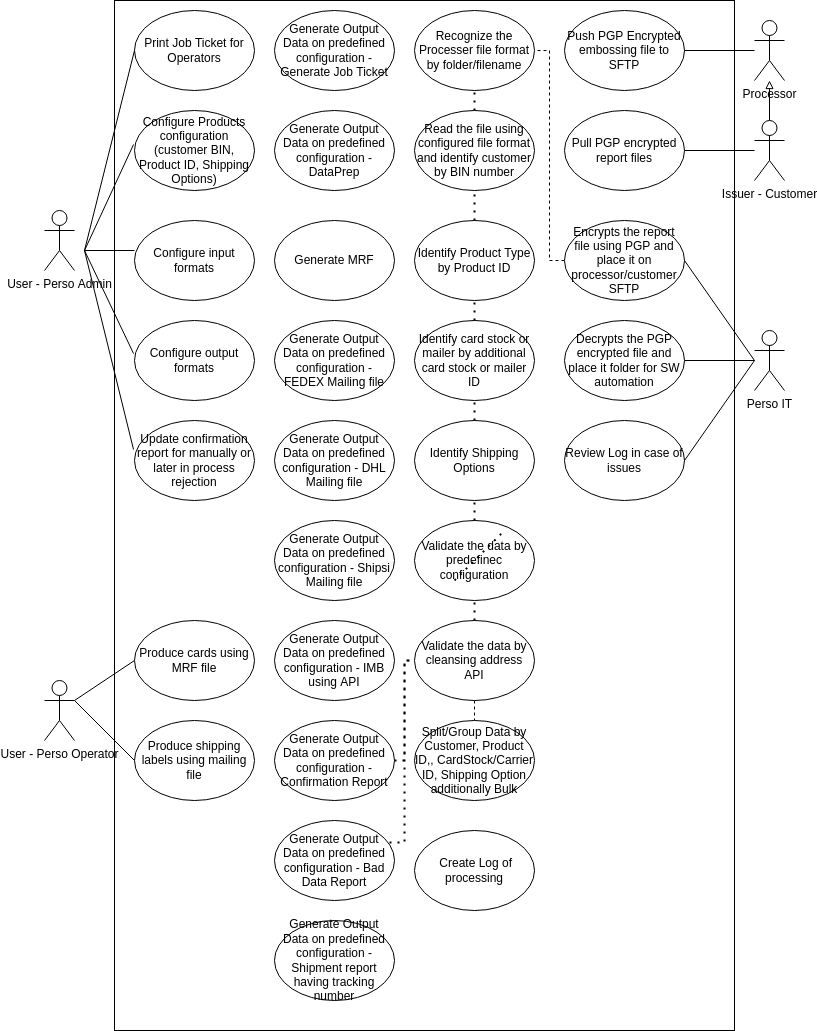

The diagram above was exported from draw.io. Its source (the exported page's mxGraphModel, read from the mxfile embedded in the PNG):
<mxGraphModel dx="1049" dy="916" grid="1" gridSize="10" guides="1" tooltips="1" connect="1" arrows="1" fold="1" page="1" pageScale="1" pageWidth="850" pageHeight="1100" math="0" shadow="0">
  <root>
    <mxCell id="0" />
    <mxCell id="1" parent="0" />
    <mxCell id="58" style="rounded=0;html=1;exitX=0.5;exitY=0.5;exitDx=0;exitDy=0;exitPerimeter=0;strokeColor=none;" edge="1" parent="1" source="16" target="23">
      <mxGeometry relative="1" as="geometry" />
    </mxCell>
    <object label="Processor" Processor="Processor" id="16">
      <mxCell style="shape=umlActor;verticalLabelPosition=bottom;verticalAlign=top;html=1;outlineConnect=0;" parent="1" vertex="1">
        <mxGeometry x="760" y="40" width="30" height="60" as="geometry" />
      </mxCell>
    </object>
    <mxCell id="17" value="Perso IT&lt;br&gt;" style="shape=umlActor;verticalLabelPosition=bottom;verticalAlign=top;html=1;outlineConnect=0;" parent="1" vertex="1">
      <mxGeometry x="760" y="350" width="30" height="60" as="geometry" />
    </mxCell>
    <mxCell id="25" style="edgeStyle=none;html=1;exitX=0.5;exitY=0.5;exitDx=0;exitDy=0;exitPerimeter=0;endArrow=block;endFill=0;" edge="1" parent="1" source="18" target="16">
      <mxGeometry relative="1" as="geometry" />
    </mxCell>
    <mxCell id="18" value="Issuer - Customer&lt;br&gt;" style="shape=umlActor;verticalLabelPosition=bottom;verticalAlign=top;html=1;outlineConnect=0;" vertex="1" parent="1">
      <mxGeometry x="760" y="140" width="30" height="60" as="geometry" />
    </mxCell>
    <mxCell id="19" value="User - Perso Operator&lt;br&gt;" style="shape=umlActor;verticalLabelPosition=bottom;verticalAlign=top;html=1;outlineConnect=0;" vertex="1" parent="1">
      <mxGeometry x="50" y="700" width="30" height="60" as="geometry" />
    </mxCell>
    <mxCell id="23" value="Push PGP Encrypted embossing file to SFTP" style="ellipse;whiteSpace=wrap;html=1;" vertex="1" parent="1">
      <mxGeometry x="570" y="30" width="120" height="80" as="geometry" />
    </mxCell>
    <mxCell id="24" value="Decrypts the PGP encrypted file and place it folder for SW automation" style="ellipse;whiteSpace=wrap;html=1;" vertex="1" parent="1">
      <mxGeometry x="570" y="340" width="120" height="80" as="geometry" />
    </mxCell>
    <mxCell id="28" value="Recognize the Processer file format by folder/filename" style="ellipse;whiteSpace=wrap;html=1;" vertex="1" parent="1">
      <mxGeometry x="420" y="30" width="120" height="80" as="geometry" />
    </mxCell>
    <mxCell id="29" value="Read the file using configured file format and identify customer by BIN number" style="ellipse;whiteSpace=wrap;html=1;" vertex="1" parent="1">
      <mxGeometry x="420" y="130" width="120" height="80" as="geometry" />
    </mxCell>
    <mxCell id="30" value="Identify Product Type by Product ID" style="ellipse;whiteSpace=wrap;html=1;" vertex="1" parent="1">
      <mxGeometry x="420" y="240" width="120" height="80" as="geometry" />
    </mxCell>
    <mxCell id="31" value="Identify card stock or mailer by additional card stock or mailer ID" style="ellipse;whiteSpace=wrap;html=1;" vertex="1" parent="1">
      <mxGeometry x="420" y="340" width="120" height="80" as="geometry" />
    </mxCell>
    <mxCell id="36" value="Validate the data by predefinec configuration" style="ellipse;whiteSpace=wrap;html=1;" vertex="1" parent="1">
      <mxGeometry x="420" y="540" width="120" height="80" as="geometry" />
    </mxCell>
    <mxCell id="39" value="Generate Output Data on predefined configuration - DataPrep" style="ellipse;whiteSpace=wrap;html=1;" vertex="1" parent="1">
      <mxGeometry x="280" y="130" width="120" height="80" as="geometry" />
    </mxCell>
    <mxCell id="40" value="Generate Output Data on predefined configuration - FEDEX Mailing file" style="ellipse;whiteSpace=wrap;html=1;" vertex="1" parent="1">
      <mxGeometry x="280" y="340" width="120" height="80" as="geometry" />
    </mxCell>
    <mxCell id="41" value="Generate Output Data on predefined configuration - Confirmation Report" style="ellipse;whiteSpace=wrap;html=1;" vertex="1" parent="1">
      <mxGeometry x="280" y="740" width="120" height="80" as="geometry" />
    </mxCell>
    <mxCell id="42" value="&amp;nbsp;Create Log of processing" style="ellipse;whiteSpace=wrap;html=1;" vertex="1" parent="1">
      <mxGeometry x="420" y="850" width="120" height="80" as="geometry" />
    </mxCell>
    <mxCell id="43" value="Generate Output Data on predefined configuration - Generate Job Ticket" style="ellipse;whiteSpace=wrap;html=1;" vertex="1" parent="1">
      <mxGeometry x="280" y="30" width="120" height="80" as="geometry" />
    </mxCell>
    <mxCell id="101" style="edgeStyle=orthogonalEdgeStyle;rounded=0;html=1;exitX=0.5;exitY=1;exitDx=0;exitDy=0;entryX=0.5;entryY=0;entryDx=0;entryDy=0;dashed=1;endArrow=none;endFill=0;" edge="1" parent="1" source="46" target="52">
      <mxGeometry relative="1" as="geometry" />
    </mxCell>
    <mxCell id="46" value="Validate the data by cleansing address API" style="ellipse;whiteSpace=wrap;html=1;" vertex="1" parent="1">
      <mxGeometry x="420" y="640" width="120" height="80" as="geometry" />
    </mxCell>
    <mxCell id="47" value="Generate Output Data on predefined configuration - DHL Mailing file" style="ellipse;whiteSpace=wrap;html=1;" vertex="1" parent="1">
      <mxGeometry x="280" y="440" width="120" height="80" as="geometry" />
    </mxCell>
    <mxCell id="48" value="Generate Output Data on predefined configuration - Shipsi Mailing file" style="ellipse;whiteSpace=wrap;html=1;" vertex="1" parent="1">
      <mxGeometry x="280" y="540" width="120" height="80" as="geometry" />
    </mxCell>
    <mxCell id="49" value="Generate Output Data on predefined configuration - IMB using API" style="ellipse;whiteSpace=wrap;html=1;" vertex="1" parent="1">
      <mxGeometry x="280" y="640" width="120" height="80" as="geometry" />
    </mxCell>
    <mxCell id="50" value="Generate Output Data on predefined configuration - Bad Data&amp;nbsp;Report" style="ellipse;whiteSpace=wrap;html=1;" vertex="1" parent="1">
      <mxGeometry x="280" y="840" width="120" height="80" as="geometry" />
    </mxCell>
    <mxCell id="51" value="Generate Output Data on predefined configuration - Shipment report having tracking number" style="ellipse;whiteSpace=wrap;html=1;" vertex="1" parent="1">
      <mxGeometry x="280" y="940" width="120" height="80" as="geometry" />
    </mxCell>
    <mxCell id="52" value="Split/Group Data by Customer, Product ID,, CardStock/Carrier ID, Shipping Option additionally Bulk&lt;br&gt;" style="ellipse;whiteSpace=wrap;html=1;" vertex="1" parent="1">
      <mxGeometry x="420" y="740" width="120" height="80" as="geometry" />
    </mxCell>
    <mxCell id="53" value="Identify Shipping Options" style="ellipse;whiteSpace=wrap;html=1;" vertex="1" parent="1">
      <mxGeometry x="420" y="440" width="120" height="80" as="geometry" />
    </mxCell>
    <mxCell id="54" value="Generate MRF" style="ellipse;whiteSpace=wrap;html=1;" vertex="1" parent="1">
      <mxGeometry x="280" y="240" width="120" height="80" as="geometry" />
    </mxCell>
    <mxCell id="55" value="Pull PGP encrypted report files" style="ellipse;whiteSpace=wrap;html=1;" vertex="1" parent="1">
      <mxGeometry x="570" y="130" width="120" height="80" as="geometry" />
    </mxCell>
    <mxCell id="62" value="" style="endArrow=none;html=1;rounded=0;exitX=1;exitY=0.5;exitDx=0;exitDy=0;" edge="1" parent="1" source="23" target="16">
      <mxGeometry width="50" height="50" relative="1" as="geometry">
        <mxPoint x="610" y="260" as="sourcePoint" />
        <mxPoint x="660" y="210" as="targetPoint" />
      </mxGeometry>
    </mxCell>
    <mxCell id="63" value="" style="endArrow=none;html=1;rounded=0;exitX=1;exitY=0.5;exitDx=0;exitDy=0;" edge="1" parent="1" source="55" target="18">
      <mxGeometry width="50" height="50" relative="1" as="geometry">
        <mxPoint x="730" y="149.5" as="sourcePoint" />
        <mxPoint x="800" y="149.5" as="targetPoint" />
      </mxGeometry>
    </mxCell>
    <mxCell id="64" value="" style="endArrow=none;html=1;rounded=0;exitX=1;exitY=0.5;exitDx=0;exitDy=0;" edge="1" parent="1" source="24" target="17">
      <mxGeometry width="50" height="50" relative="1" as="geometry">
        <mxPoint x="690" y="390" as="sourcePoint" />
        <mxPoint x="910" y="390" as="targetPoint" />
      </mxGeometry>
    </mxCell>
    <mxCell id="72" style="edgeStyle=orthogonalEdgeStyle;rounded=0;html=1;exitX=0;exitY=0.5;exitDx=0;exitDy=0;entryX=1;entryY=0.5;entryDx=0;entryDy=0;endArrow=none;endFill=0;dashed=1;" edge="1" parent="1" source="65" target="28">
      <mxGeometry relative="1" as="geometry" />
    </mxCell>
    <mxCell id="65" value="Encrypts the report file using PGP and place it on processor/customer SFTP" style="ellipse;whiteSpace=wrap;html=1;" vertex="1" parent="1">
      <mxGeometry x="570" y="240" width="120" height="80" as="geometry" />
    </mxCell>
    <mxCell id="66" value="" style="endArrow=none;html=1;rounded=0;exitX=1;exitY=0.5;exitDx=0;exitDy=0;" edge="1" parent="1" source="65">
      <mxGeometry width="50" height="50" relative="1" as="geometry">
        <mxPoint x="700" y="390" as="sourcePoint" />
        <mxPoint x="760" y="380" as="targetPoint" />
      </mxGeometry>
    </mxCell>
    <mxCell id="67" value="Review Log in case of issues" style="ellipse;whiteSpace=wrap;html=1;" vertex="1" parent="1">
      <mxGeometry x="570" y="440" width="120" height="80" as="geometry" />
    </mxCell>
    <mxCell id="68" value="" style="endArrow=none;html=1;rounded=0;exitX=1;exitY=0.5;exitDx=0;exitDy=0;" edge="1" parent="1" source="67">
      <mxGeometry width="50" height="50" relative="1" as="geometry">
        <mxPoint x="700" y="390" as="sourcePoint" />
        <mxPoint x="760" y="380" as="targetPoint" />
      </mxGeometry>
    </mxCell>
    <mxCell id="73" value="User - Perso Admin&lt;br&gt;" style="shape=umlActor;verticalLabelPosition=bottom;verticalAlign=top;html=1;outlineConnect=0;" vertex="1" parent="1">
      <mxGeometry x="50" y="230" width="30" height="60" as="geometry" />
    </mxCell>
    <mxCell id="75" value="Print Job Ticket for Operators" style="ellipse;whiteSpace=wrap;html=1;" vertex="1" parent="1">
      <mxGeometry x="140" y="30" width="120" height="80" as="geometry" />
    </mxCell>
    <mxCell id="76" value="Configure Products configuration (customer BIN, Product ID, Shipping Options)" style="ellipse;whiteSpace=wrap;html=1;" vertex="1" parent="1">
      <mxGeometry x="140" y="130" width="120" height="80" as="geometry" />
    </mxCell>
    <mxCell id="77" value="Configure input formats" style="ellipse;whiteSpace=wrap;html=1;" vertex="1" parent="1">
      <mxGeometry x="140" y="240" width="120" height="80" as="geometry" />
    </mxCell>
    <mxCell id="78" value="Configure output formats" style="ellipse;whiteSpace=wrap;html=1;" vertex="1" parent="1">
      <mxGeometry x="140" y="340" width="120" height="80" as="geometry" />
    </mxCell>
    <mxCell id="79" value="" style="endArrow=none;html=1;rounded=0;exitX=1;exitY=0.5;exitDx=0;exitDy=0;" edge="1" parent="1">
      <mxGeometry width="50" height="50" relative="1" as="geometry">
        <mxPoint x="90" y="270" as="sourcePoint" />
        <mxPoint x="140" y="270" as="targetPoint" />
      </mxGeometry>
    </mxCell>
    <mxCell id="80" value="" style="endArrow=none;html=1;rounded=0;entryX=-0.008;entryY=0.425;entryDx=0;entryDy=0;entryPerimeter=0;" edge="1" parent="1" target="76">
      <mxGeometry width="50" height="50" relative="1" as="geometry">
        <mxPoint x="90" y="270" as="sourcePoint" />
        <mxPoint x="150" y="280" as="targetPoint" />
      </mxGeometry>
    </mxCell>
    <mxCell id="81" value="" style="endArrow=none;html=1;rounded=0;entryX=0;entryY=0.5;entryDx=0;entryDy=0;" edge="1" parent="1" target="75">
      <mxGeometry width="50" height="50" relative="1" as="geometry">
        <mxPoint x="90" y="270" as="sourcePoint" />
        <mxPoint x="149.03999999999996" y="174" as="targetPoint" />
      </mxGeometry>
    </mxCell>
    <mxCell id="82" value="" style="endArrow=none;html=1;rounded=0;exitX=-0.008;exitY=0.413;exitDx=0;exitDy=0;exitPerimeter=0;" edge="1" parent="1" source="78">
      <mxGeometry width="50" height="50" relative="1" as="geometry">
        <mxPoint x="100" y="280" as="sourcePoint" />
        <mxPoint x="90" y="270" as="targetPoint" />
      </mxGeometry>
    </mxCell>
    <mxCell id="83" value="Produce cards using MRF file" style="ellipse;whiteSpace=wrap;html=1;" vertex="1" parent="1">
      <mxGeometry x="140" y="640" width="120" height="80" as="geometry" />
    </mxCell>
    <mxCell id="84" value="Produce shipping labels using mailing file" style="ellipse;whiteSpace=wrap;html=1;" vertex="1" parent="1">
      <mxGeometry x="140" y="740" width="120" height="80" as="geometry" />
    </mxCell>
    <mxCell id="85" value="Update confirmation report for manually or later in process rejection" style="ellipse;whiteSpace=wrap;html=1;" vertex="1" parent="1">
      <mxGeometry x="140" y="440" width="120" height="80" as="geometry" />
    </mxCell>
    <mxCell id="86" value="" style="endArrow=none;html=1;rounded=0;exitX=-0.008;exitY=0.363;exitDx=0;exitDy=0;exitPerimeter=0;" edge="1" parent="1" source="85">
      <mxGeometry width="50" height="50" relative="1" as="geometry">
        <mxPoint x="149.03999999999996" y="383.03999999999996" as="sourcePoint" />
        <mxPoint x="90" y="270" as="targetPoint" />
      </mxGeometry>
    </mxCell>
    <mxCell id="87" value="" style="endArrow=none;html=1;rounded=0;exitX=1;exitY=0.3333333333333333;exitDx=0;exitDy=0;exitPerimeter=0;entryX=0;entryY=0.5;entryDx=0;entryDy=0;" edge="1" parent="1" source="19" target="83">
      <mxGeometry width="50" height="50" relative="1" as="geometry">
        <mxPoint x="149.03999999999996" y="479.03999999999996" as="sourcePoint" />
        <mxPoint x="140" y="610" as="targetPoint" />
      </mxGeometry>
    </mxCell>
    <mxCell id="88" value="" style="endArrow=none;html=1;rounded=0;entryX=0;entryY=0.5;entryDx=0;entryDy=0;exitX=1;exitY=0.3333333333333333;exitDx=0;exitDy=0;exitPerimeter=0;" edge="1" parent="1" source="19" target="84">
      <mxGeometry width="50" height="50" relative="1" as="geometry">
        <mxPoint x="80" y="670" as="sourcePoint" />
        <mxPoint x="150" y="690" as="targetPoint" />
      </mxGeometry>
    </mxCell>
    <mxCell id="90" value="" style="endArrow=none;dashed=1;html=1;dashPattern=1 3;strokeWidth=2;rounded=0;entryX=0.5;entryY=1;entryDx=0;entryDy=0;" edge="1" parent="1" target="28">
      <mxGeometry width="50" height="50" relative="1" as="geometry">
        <mxPoint x="480" y="130" as="sourcePoint" />
        <mxPoint x="510" y="240" as="targetPoint" />
      </mxGeometry>
    </mxCell>
    <mxCell id="92" value="" style="endArrow=none;dashed=1;html=1;dashPattern=1 3;strokeWidth=2;rounded=0;entryX=0.5;entryY=1;entryDx=0;entryDy=0;exitX=0.5;exitY=0;exitDx=0;exitDy=0;" edge="1" parent="1" source="30" target="29">
      <mxGeometry width="50" height="50" relative="1" as="geometry">
        <mxPoint x="460" y="290" as="sourcePoint" />
        <mxPoint x="510" y="240" as="targetPoint" />
      </mxGeometry>
    </mxCell>
    <mxCell id="94" value="" style="endArrow=none;dashed=1;html=1;dashPattern=1 3;strokeWidth=2;rounded=0;exitX=0.5;exitY=0;exitDx=0;exitDy=0;entryX=0.5;entryY=1;entryDx=0;entryDy=0;" edge="1" parent="1" source="31" target="30">
      <mxGeometry width="50" height="50" relative="1" as="geometry">
        <mxPoint x="460" y="290" as="sourcePoint" />
        <mxPoint x="510" y="240" as="targetPoint" />
      </mxGeometry>
    </mxCell>
    <mxCell id="95" value="" style="endArrow=none;dashed=1;html=1;dashPattern=1 3;strokeWidth=2;rounded=0;entryX=0.5;entryY=1;entryDx=0;entryDy=0;exitX=0.5;exitY=0;exitDx=0;exitDy=0;" edge="1" parent="1" source="53" target="31">
      <mxGeometry width="50" height="50" relative="1" as="geometry">
        <mxPoint x="460" y="480" as="sourcePoint" />
        <mxPoint x="510" y="430" as="targetPoint" />
      </mxGeometry>
    </mxCell>
    <mxCell id="98" value="" style="endArrow=none;dashed=1;html=1;dashPattern=1 3;strokeWidth=2;rounded=0;entryX=0.5;entryY=1;entryDx=0;entryDy=0;exitX=0.5;exitY=0;exitDx=0;exitDy=0;" edge="1" parent="1" source="36" target="53">
      <mxGeometry width="50" height="50" relative="1" as="geometry">
        <mxPoint x="460" y="600" as="sourcePoint" />
        <mxPoint x="510" y="550" as="targetPoint" />
      </mxGeometry>
    </mxCell>
    <mxCell id="99" value="" style="endArrow=none;dashed=1;html=1;dashPattern=1 3;strokeWidth=2;rounded=0;entryX=0.5;entryY=1;entryDx=0;entryDy=0;exitX=0.5;exitY=0;exitDx=0;exitDy=0;" edge="1" parent="1" source="46" target="36">
      <mxGeometry width="50" height="50" relative="1" as="geometry">
        <mxPoint x="460" y="600" as="sourcePoint" />
        <mxPoint x="510" y="550" as="targetPoint" />
      </mxGeometry>
    </mxCell>
    <mxCell id="100" value="" style="endArrow=none;dashed=1;html=1;dashPattern=1 3;strokeWidth=2;rounded=0;" edge="1" parent="1">
      <mxGeometry width="50" height="50" relative="1" as="geometry">
        <mxPoint x="460" y="600" as="sourcePoint" />
        <mxPoint x="510" y="550" as="targetPoint" />
      </mxGeometry>
    </mxCell>
    <mxCell id="102" value="" style="endArrow=none;dashed=1;html=1;dashPattern=1 3;strokeWidth=2;rounded=0;exitX=1;exitY=0.5;exitDx=0;exitDy=0;entryX=0;entryY=0.5;entryDx=0;entryDy=0;edgeStyle=orthogonalEdgeStyle;" edge="1" parent="1" source="41" target="46">
      <mxGeometry width="50" height="50" relative="1" as="geometry">
        <mxPoint x="460" y="600" as="sourcePoint" />
        <mxPoint x="510" y="550" as="targetPoint" />
      </mxGeometry>
    </mxCell>
    <mxCell id="103" value="" style="endArrow=none;dashed=1;html=1;dashPattern=1 3;strokeWidth=2;rounded=0;exitX=0.958;exitY=0.275;exitDx=0;exitDy=0;entryX=0;entryY=0.5;entryDx=0;entryDy=0;edgeStyle=orthogonalEdgeStyle;exitPerimeter=0;" edge="1" parent="1" source="50" target="46">
      <mxGeometry width="50" height="50" relative="1" as="geometry">
        <mxPoint x="410" y="790" as="sourcePoint" />
        <mxPoint x="430" y="690" as="targetPoint" />
      </mxGeometry>
    </mxCell>
    <mxCell id="106" value="" style="rounded=0;whiteSpace=wrap;html=1;fillColor=none;" vertex="1" parent="1">
      <mxGeometry x="120" y="20" width="620" height="1030" as="geometry" />
    </mxCell>
  </root>
</mxGraphModel>